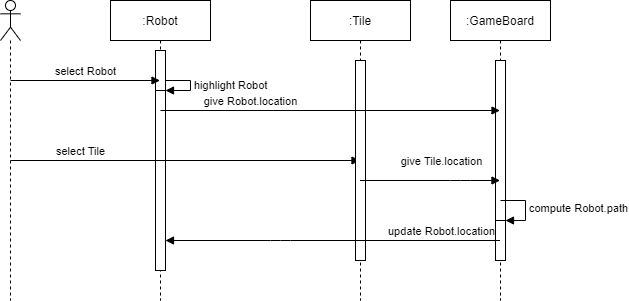

The diagram above was exported from draw.io. Its source (the exported page's mxGraphModel, read from the mxfile embedded in the PNG):
<mxGraphModel dx="1422" dy="755" grid="1" gridSize="10" guides="1" tooltips="1" connect="1" arrows="1" fold="1" page="1" pageScale="1" pageWidth="1100" pageHeight="850" math="0" shadow="0">
  <root>
    <mxCell id="0" />
    <mxCell id="1" parent="0" />
    <mxCell id="zyFrJ0CtLyei7vw2raQH-1" value="" style="shape=umlLifeline;participant=umlActor;perimeter=lifelinePerimeter;whiteSpace=wrap;html=1;container=1;collapsible=0;recursiveResize=0;verticalAlign=top;spacingTop=36;labelBackgroundColor=#ffffff;outlineConnect=0;" vertex="1" parent="1">
      <mxGeometry x="50" y="40" width="20" height="300" as="geometry" />
    </mxCell>
    <mxCell id="zyFrJ0CtLyei7vw2raQH-2" value=":Robot" style="shape=umlLifeline;perimeter=lifelinePerimeter;whiteSpace=wrap;html=1;container=1;collapsible=0;recursiveResize=0;outlineConnect=0;" vertex="1" parent="1">
      <mxGeometry x="160" y="40" width="100" height="300" as="geometry" />
    </mxCell>
    <mxCell id="zyFrJ0CtLyei7vw2raQH-7" value="" style="html=1;points=[];perimeter=orthogonalPerimeter;" vertex="1" parent="zyFrJ0CtLyei7vw2raQH-2">
      <mxGeometry x="45" y="90" width="10" height="180" as="geometry" />
    </mxCell>
    <mxCell id="zyFrJ0CtLyei7vw2raQH-8" value="highlight Robot" style="edgeStyle=orthogonalEdgeStyle;html=1;align=left;spacingLeft=2;endArrow=block;rounded=0;entryX=1;entryY=0;" edge="1" target="zyFrJ0CtLyei7vw2raQH-7" parent="zyFrJ0CtLyei7vw2raQH-2">
      <mxGeometry relative="1" as="geometry">
        <mxPoint x="55" y="80" as="sourcePoint" />
        <Array as="points">
          <mxPoint x="80" y="80" />
        </Array>
      </mxGeometry>
    </mxCell>
    <mxCell id="zyFrJ0CtLyei7vw2raQH-13" value="" style="html=1;points=[];perimeter=orthogonalPerimeter;" vertex="1" parent="zyFrJ0CtLyei7vw2raQH-2">
      <mxGeometry x="45" y="50" width="10" height="40" as="geometry" />
    </mxCell>
    <mxCell id="zyFrJ0CtLyei7vw2raQH-6" value="select Robot" style="html=1;verticalAlign=bottom;endArrow=block;" edge="1" parent="1" target="zyFrJ0CtLyei7vw2raQH-2">
      <mxGeometry width="80" relative="1" as="geometry">
        <mxPoint x="60" y="120" as="sourcePoint" />
        <mxPoint x="140" y="120" as="targetPoint" />
      </mxGeometry>
    </mxCell>
    <mxCell id="zyFrJ0CtLyei7vw2raQH-10" value="select Tile" style="html=1;verticalAlign=bottom;endArrow=block;" edge="1" parent="1" target="zyFrJ0CtLyei7vw2raQH-11">
      <mxGeometry x="-0.5994" width="80" relative="1" as="geometry">
        <mxPoint x="60" y="200" as="sourcePoint" />
        <mxPoint x="330" y="200" as="targetPoint" />
        <mxPoint as="offset" />
      </mxGeometry>
    </mxCell>
    <mxCell id="zyFrJ0CtLyei7vw2raQH-11" value=":Tile" style="shape=umlLifeline;perimeter=lifelinePerimeter;whiteSpace=wrap;html=1;container=1;collapsible=0;recursiveResize=0;outlineConnect=0;" vertex="1" parent="1">
      <mxGeometry x="360" y="40" width="100" height="300" as="geometry" />
    </mxCell>
    <mxCell id="zyFrJ0CtLyei7vw2raQH-12" value="" style="html=1;points=[];perimeter=orthogonalPerimeter;" vertex="1" parent="zyFrJ0CtLyei7vw2raQH-11">
      <mxGeometry x="45" y="60" width="10" height="200" as="geometry" />
    </mxCell>
    <mxCell id="zyFrJ0CtLyei7vw2raQH-18" value=":GameBoard" style="shape=umlLifeline;perimeter=lifelinePerimeter;whiteSpace=wrap;html=1;container=1;collapsible=0;recursiveResize=0;outlineConnect=0;" vertex="1" parent="1">
      <mxGeometry x="500" y="40" width="100" height="300" as="geometry" />
    </mxCell>
    <mxCell id="zyFrJ0CtLyei7vw2raQH-19" value="" style="html=1;points=[];perimeter=orthogonalPerimeter;" vertex="1" parent="zyFrJ0CtLyei7vw2raQH-18">
      <mxGeometry x="45" y="60" width="10" height="200" as="geometry" />
    </mxCell>
    <mxCell id="zyFrJ0CtLyei7vw2raQH-24" value="" style="html=1;points=[];perimeter=orthogonalPerimeter;" vertex="1" parent="zyFrJ0CtLyei7vw2raQH-18">
      <mxGeometry x="45" y="220" width="10" height="40" as="geometry" />
    </mxCell>
    <mxCell id="zyFrJ0CtLyei7vw2raQH-25" value="compute Robot.path" style="edgeStyle=orthogonalEdgeStyle;html=1;align=left;spacingLeft=2;endArrow=block;rounded=0;entryX=1;entryY=0;" edge="1" target="zyFrJ0CtLyei7vw2raQH-24" parent="zyFrJ0CtLyei7vw2raQH-18">
      <mxGeometry relative="1" as="geometry">
        <mxPoint x="50" y="200" as="sourcePoint" />
        <Array as="points">
          <mxPoint x="75" y="200" />
        </Array>
      </mxGeometry>
    </mxCell>
    <mxCell id="zyFrJ0CtLyei7vw2raQH-21" value="give Robot.location" style="html=1;verticalAlign=bottom;endArrow=block;" edge="1" parent="1" target="zyFrJ0CtLyei7vw2raQH-18">
      <mxGeometry x="-0.4698" width="80" relative="1" as="geometry">
        <mxPoint x="210" y="150" as="sourcePoint" />
        <mxPoint x="290" y="150" as="targetPoint" />
        <mxPoint as="offset" />
      </mxGeometry>
    </mxCell>
    <mxCell id="zyFrJ0CtLyei7vw2raQH-23" value="give Tile.location" style="html=1;verticalAlign=bottom;endArrow=block;" edge="1" parent="1" source="zyFrJ0CtLyei7vw2raQH-11" target="zyFrJ0CtLyei7vw2raQH-18">
      <mxGeometry x="0.4357" y="22" width="80" relative="1" as="geometry">
        <mxPoint x="440" y="210.5" as="sourcePoint" />
        <mxPoint x="520" y="210" as="targetPoint" />
        <Array as="points">
          <mxPoint x="510" y="220" />
        </Array>
        <mxPoint x="-19" y="12" as="offset" />
      </mxGeometry>
    </mxCell>
    <mxCell id="zyFrJ0CtLyei7vw2raQH-26" value="update Robot.location" style="html=1;verticalAlign=bottom;endArrow=block;" edge="1" parent="1" source="zyFrJ0CtLyei7vw2raQH-18" target="zyFrJ0CtLyei7vw2raQH-7">
      <mxGeometry x="0.3124" y="-160" width="80" relative="1" as="geometry">
        <mxPoint x="440" y="279.5" as="sourcePoint" />
        <mxPoint x="520" y="279.5" as="targetPoint" />
        <Array as="points">
          <mxPoint x="330" y="280" />
        </Array>
        <mxPoint x="160" y="160" as="offset" />
      </mxGeometry>
    </mxCell>
  </root>
</mxGraphModel>